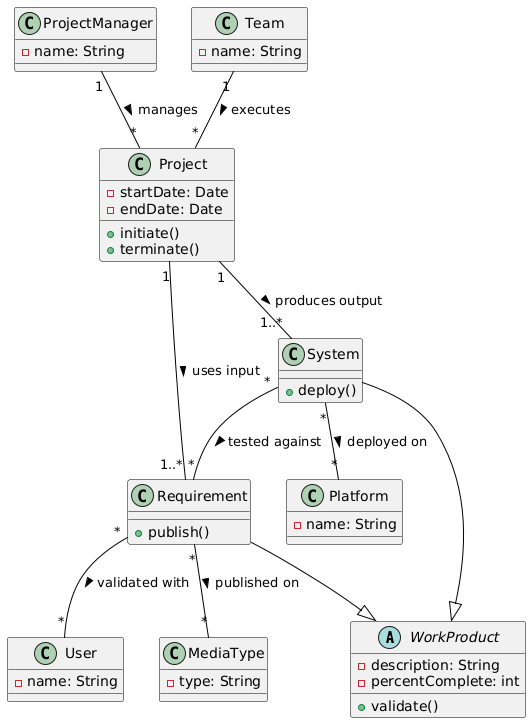

The diagram above was rendered by PlantUML. Its source (embedded in the PNG):
@startuml
' Skinparam definitions to ensure consistent styling without explicit notes in the code
skinparam ClassAttributeFontColor black
skinparam ClassOperationFontColor black
skinparam ClassArrowColor black
skinparam ClassBorderColor black
skinparam shadowing false

abstract class WorkProduct {
    - description: String
    - percentComplete: int
    + validate()
}

class Requirement {
    + publish()
}

class System {
    + deploy()
}

class Project {
    - startDate: Date
    - endDate: Date
    + initiate()
    + terminate()
}

class ProjectManager {
    - name: String
}

class Team {
    - name: String
}

class User {
    - name: String
}

class MediaType {
    - type: String
}

class Platform {
    - name: String
}

' Generalization Relationships
Requirement --|> WorkProduct
System --|> WorkProduct

' Association Relationships
ProjectManager "1" -- "*" Project : manages >
Team "1" -- "*" Project : executes >

Project "1" -- "1..*" Requirement : uses input >
Project "1" -- "1..*" System : produces output >

Requirement "*" -- "*" User : validated with >
System "*" -- "*" Requirement : tested against >

Requirement "*" -- "*" MediaType : published on >
System "*" -- "*" Platform : deployed on >
@enduml